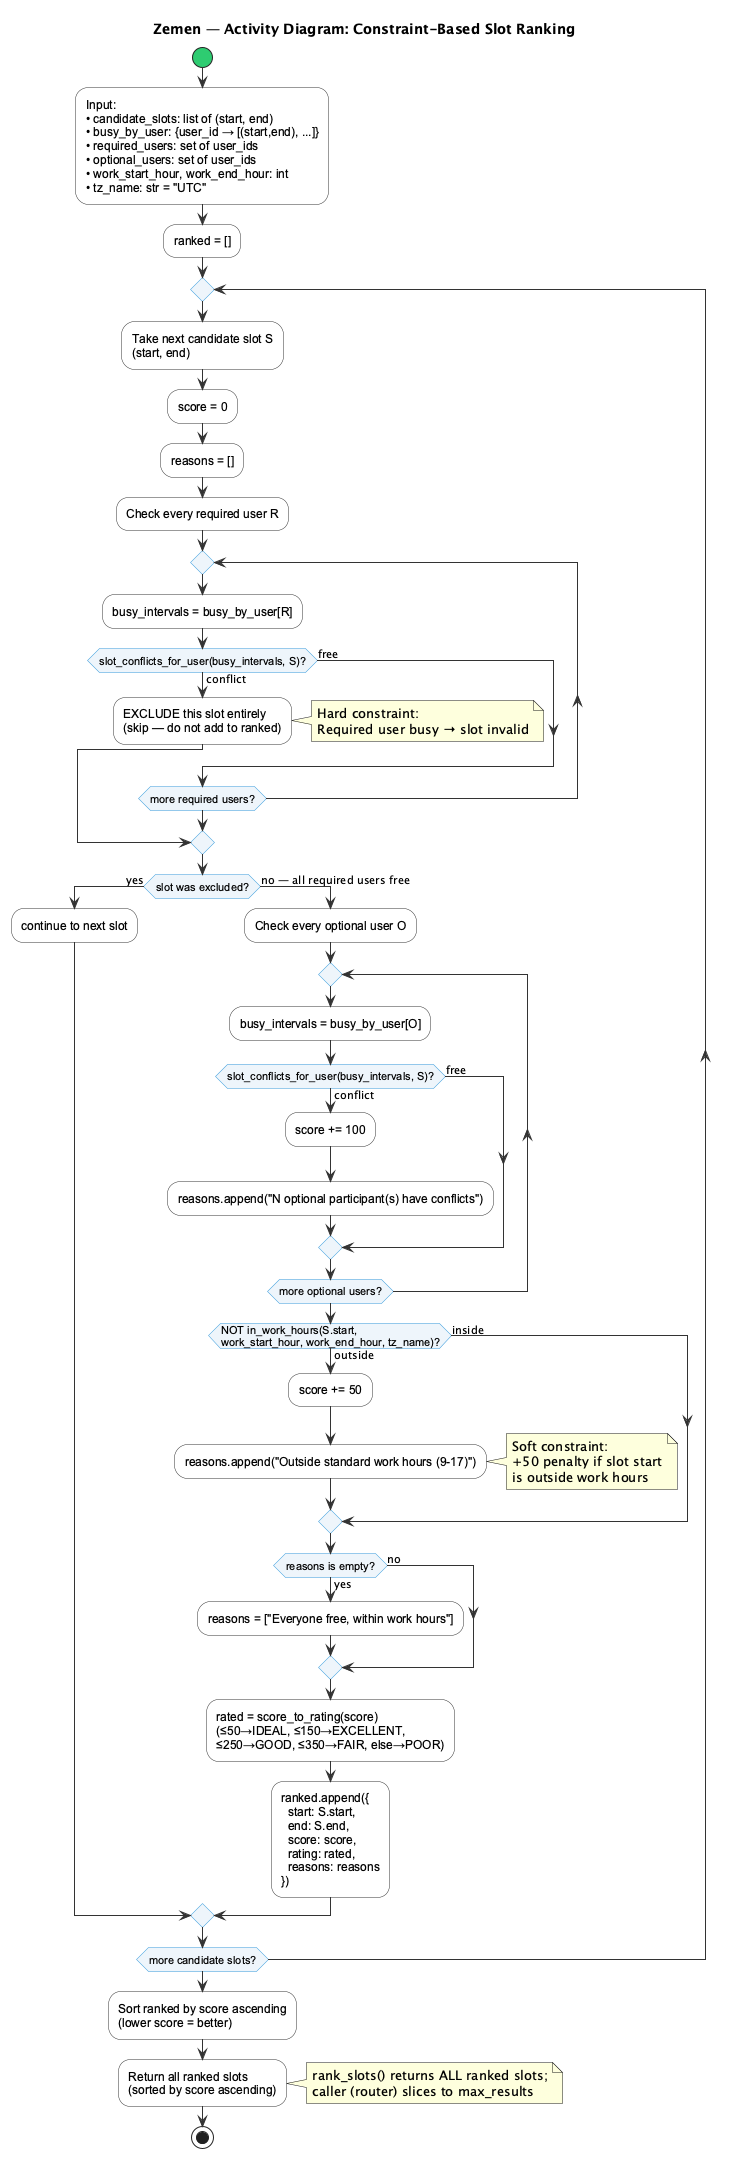

The diagram above was rendered by PlantUML. Its source (embedded in the PNG):
@startuml Activity_ConstraintRanking
title Zemen — Activity Diagram: Constraint-Based Slot Ranking

skinparam activity {
  BackgroundColor White
  BorderColor #333333
  ArrowColor #333333
  FontName Arial
}
skinparam ActivityDiamondBackgroundColor #EEF5FB
skinparam ActivityDiamondBorderColor #3498db
skinparam ActivityStartColor #2ECC71
skinparam ActivityEndColor #E74C3C

start

:Input:\n• candidate_slots: list of (start, end)\n• busy_by_user: {user_id → [(start,end), ...]}\n• required_users: set of user_ids\n• optional_users: set of user_ids\n• work_start_hour, work_end_hour: int\n• tz_name: str = "UTC";

:ranked = [];

repeat
  :Take next candidate slot S\n(start, end);

  :score = 0;
  :reasons = [];

  ' ── Required users ─────────────────────────────────────────────────────
  :Check every required user R;
  repeat
    :busy_intervals = busy_by_user[R];
    if (slot_conflicts_for_user(busy_intervals, S)?) then (conflict)
      :EXCLUDE this slot entirely\n(skip — do not add to ranked);
      note right: Hard constraint:\nRequired user busy → slot invalid
      break
    else (free)
    endif
  repeat while (more required users?)

  if (slot was excluded?) then (yes)
    :continue to next slot;
  else (no — all required users free)

    ' ── Optional users ───────────────────────────────────────────────────
    :Check every optional user O;
    repeat
      :busy_intervals = busy_by_user[O];
      if (slot_conflicts_for_user(busy_intervals, S)?) then (conflict)
        :score += 100;
        :reasons.append("N optional participant(s) have conflicts");
      else (free)
      endif
    repeat while (more optional users?)

    ' ── Work hours ───────────────────────────────────────────────────────
    if (NOT in_work_hours(S.start,\nwork_start_hour, work_end_hour, tz_name)?) then (outside)
      :score += 50;
      :reasons.append("Outside standard work hours (9-17)");
      note right: Soft constraint:\n+50 penalty if slot start\nis outside work hours
    else (inside)
    endif

    ' ── Append result ────────────────────────────────────────────────────
    if (reasons is empty?) then (yes)
      :reasons = ["Everyone free, within work hours"];
    else (no)
    endif

    :rated = score_to_rating(score)\n(≤50→IDEAL, ≤150→EXCELLENT,\n≤250→GOOD, ≤350→FAIR, else→POOR);

    :ranked.append({\n  start: S.start,\n  end: S.end,\n  score: score,\n  rating: rated,\n  reasons: reasons\n});

  endif

repeat while (more candidate slots?)

:Sort ranked by score ascending\n(lower score = better);

:Return all ranked slots\n(sorted by score ascending);
note right: rank_slots() returns ALL ranked slots;\ncaller (router) slices to max_results
stop

@enduml